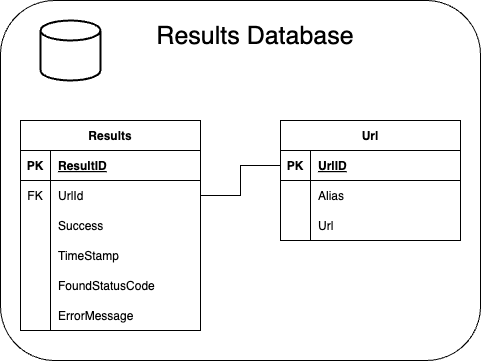

The diagram above was exported from draw.io. Its source (the exported page's mxGraphModel, read from the mxfile embedded in the PNG):
<mxGraphModel dx="1590" dy="859" grid="1" gridSize="10" guides="1" tooltips="1" connect="1" arrows="1" fold="1" page="1" pageScale="1" pageWidth="827" pageHeight="1169" background="none" math="0" shadow="0">
  <root>
    <mxCell id="0" />
    <mxCell id="1" parent="0" />
    <mxCell id="17" value="" style="rounded=1;whiteSpace=wrap;html=1;" vertex="1" parent="1">
      <mxGeometry x="40" y="40" width="480" height="360" as="geometry" />
    </mxCell>
    <mxCell id="2" value="Results" style="shape=table;startSize=30;container=1;collapsible=1;childLayout=tableLayout;fixedRows=1;rowLines=0;fontStyle=1;align=center;resizeLast=1;" vertex="1" parent="1">
      <mxGeometry x="60" y="160" width="180" height="210" as="geometry">
        <mxRectangle x="60" y="160" width="80" height="30" as="alternateBounds" />
      </mxGeometry>
    </mxCell>
    <mxCell id="3" value="" style="shape=tableRow;horizontal=0;startSize=0;swimlaneHead=0;swimlaneBody=0;fillColor=none;collapsible=0;dropTarget=0;points=[[0,0.5],[1,0.5]];portConstraint=eastwest;top=0;left=0;right=0;bottom=1;" vertex="1" parent="2">
      <mxGeometry y="30" width="180" height="30" as="geometry" />
    </mxCell>
    <mxCell id="4" value="PK" style="shape=partialRectangle;connectable=0;fillColor=none;top=0;left=0;bottom=0;right=0;fontStyle=1;overflow=hidden;" vertex="1" parent="3">
      <mxGeometry width="30" height="30" as="geometry">
        <mxRectangle width="30" height="30" as="alternateBounds" />
      </mxGeometry>
    </mxCell>
    <mxCell id="5" value="ResultID" style="shape=partialRectangle;connectable=0;fillColor=none;top=0;left=0;bottom=0;right=0;align=left;spacingLeft=6;fontStyle=5;overflow=hidden;" vertex="1" parent="3">
      <mxGeometry x="30" width="150" height="30" as="geometry">
        <mxRectangle width="150" height="30" as="alternateBounds" />
      </mxGeometry>
    </mxCell>
    <mxCell id="45" value="" style="shape=tableRow;horizontal=0;startSize=0;swimlaneHead=0;swimlaneBody=0;fillColor=none;collapsible=0;dropTarget=0;points=[[0,0.5],[1,0.5]];portConstraint=eastwest;top=0;left=0;right=0;bottom=0;" vertex="1" parent="2">
      <mxGeometry y="60" width="180" height="30" as="geometry" />
    </mxCell>
    <mxCell id="46" value="FK" style="shape=partialRectangle;connectable=0;fillColor=none;top=0;left=0;bottom=0;right=0;fontStyle=0;overflow=hidden;" vertex="1" parent="45">
      <mxGeometry width="30" height="30" as="geometry">
        <mxRectangle width="30" height="30" as="alternateBounds" />
      </mxGeometry>
    </mxCell>
    <mxCell id="47" value="UrlId" style="shape=partialRectangle;connectable=0;fillColor=none;top=0;left=0;bottom=0;right=0;align=left;spacingLeft=6;fontStyle=0;overflow=hidden;" vertex="1" parent="45">
      <mxGeometry x="30" width="150" height="30" as="geometry">
        <mxRectangle width="150" height="30" as="alternateBounds" />
      </mxGeometry>
    </mxCell>
    <mxCell id="9" value="" style="shape=tableRow;horizontal=0;startSize=0;swimlaneHead=0;swimlaneBody=0;fillColor=none;collapsible=0;dropTarget=0;points=[[0,0.5],[1,0.5]];portConstraint=eastwest;top=0;left=0;right=0;bottom=0;" vertex="1" parent="2">
      <mxGeometry y="90" width="180" height="30" as="geometry" />
    </mxCell>
    <mxCell id="10" value="" style="shape=partialRectangle;connectable=0;fillColor=none;top=0;left=0;bottom=0;right=0;editable=1;overflow=hidden;" vertex="1" parent="9">
      <mxGeometry width="30" height="30" as="geometry">
        <mxRectangle width="30" height="30" as="alternateBounds" />
      </mxGeometry>
    </mxCell>
    <mxCell id="11" value="Success" style="shape=partialRectangle;connectable=0;fillColor=none;top=0;left=0;bottom=0;right=0;align=left;spacingLeft=6;overflow=hidden;" vertex="1" parent="9">
      <mxGeometry x="30" width="150" height="30" as="geometry">
        <mxRectangle width="150" height="30" as="alternateBounds" />
      </mxGeometry>
    </mxCell>
    <mxCell id="42" value="" style="shape=tableRow;horizontal=0;startSize=0;swimlaneHead=0;swimlaneBody=0;fillColor=none;collapsible=0;dropTarget=0;points=[[0,0.5],[1,0.5]];portConstraint=eastwest;top=0;left=0;right=0;bottom=0;" vertex="1" parent="2">
      <mxGeometry y="120" width="180" height="30" as="geometry" />
    </mxCell>
    <mxCell id="43" value="" style="shape=partialRectangle;connectable=0;fillColor=none;top=0;left=0;bottom=0;right=0;editable=1;overflow=hidden;" vertex="1" parent="42">
      <mxGeometry width="30" height="30" as="geometry">
        <mxRectangle width="30" height="30" as="alternateBounds" />
      </mxGeometry>
    </mxCell>
    <mxCell id="44" value="TimeStamp" style="shape=partialRectangle;connectable=0;fillColor=none;top=0;left=0;bottom=0;right=0;align=left;spacingLeft=6;overflow=hidden;" vertex="1" parent="42">
      <mxGeometry x="30" width="150" height="30" as="geometry">
        <mxRectangle width="150" height="30" as="alternateBounds" />
      </mxGeometry>
    </mxCell>
    <mxCell id="12" value="" style="shape=tableRow;horizontal=0;startSize=0;swimlaneHead=0;swimlaneBody=0;fillColor=none;collapsible=0;dropTarget=0;points=[[0,0.5],[1,0.5]];portConstraint=eastwest;top=0;left=0;right=0;bottom=0;" vertex="1" parent="2">
      <mxGeometry y="150" width="180" height="30" as="geometry" />
    </mxCell>
    <mxCell id="13" value="" style="shape=partialRectangle;connectable=0;fillColor=none;top=0;left=0;bottom=0;right=0;editable=1;overflow=hidden;" vertex="1" parent="12">
      <mxGeometry width="30" height="30" as="geometry">
        <mxRectangle width="30" height="30" as="alternateBounds" />
      </mxGeometry>
    </mxCell>
    <mxCell id="14" value="FoundStatusCode" style="shape=partialRectangle;connectable=0;fillColor=none;top=0;left=0;bottom=0;right=0;align=left;spacingLeft=6;overflow=hidden;" vertex="1" parent="12">
      <mxGeometry x="30" width="150" height="30" as="geometry">
        <mxRectangle width="150" height="30" as="alternateBounds" />
      </mxGeometry>
    </mxCell>
    <mxCell id="48" value="" style="shape=tableRow;horizontal=0;startSize=0;swimlaneHead=0;swimlaneBody=0;fillColor=none;collapsible=0;dropTarget=0;points=[[0,0.5],[1,0.5]];portConstraint=eastwest;top=0;left=0;right=0;bottom=0;" vertex="1" parent="2">
      <mxGeometry y="180" width="180" height="30" as="geometry" />
    </mxCell>
    <mxCell id="49" value="" style="shape=partialRectangle;connectable=0;fillColor=none;top=0;left=0;bottom=0;right=0;editable=1;overflow=hidden;" vertex="1" parent="48">
      <mxGeometry width="30" height="30" as="geometry">
        <mxRectangle width="30" height="30" as="alternateBounds" />
      </mxGeometry>
    </mxCell>
    <mxCell id="50" value="ErrorMessage" style="shape=partialRectangle;connectable=0;fillColor=none;top=0;left=0;bottom=0;right=0;align=left;spacingLeft=6;overflow=hidden;" vertex="1" parent="48">
      <mxGeometry x="30" width="150" height="30" as="geometry">
        <mxRectangle width="150" height="30" as="alternateBounds" />
      </mxGeometry>
    </mxCell>
    <mxCell id="16" value="" style="strokeWidth=2;html=1;shape=mxgraph.flowchart.database;whiteSpace=wrap;" vertex="1" parent="1">
      <mxGeometry x="80" y="60" width="60" height="60" as="geometry" />
    </mxCell>
    <mxCell id="18" value="Url" style="shape=table;startSize=30;container=1;collapsible=1;childLayout=tableLayout;fixedRows=1;rowLines=0;fontStyle=1;align=center;resizeLast=1;" vertex="1" parent="1">
      <mxGeometry x="320" y="160" width="180" height="120" as="geometry" />
    </mxCell>
    <mxCell id="19" value="" style="shape=tableRow;horizontal=0;startSize=0;swimlaneHead=0;swimlaneBody=0;fillColor=none;collapsible=0;dropTarget=0;points=[[0,0.5],[1,0.5]];portConstraint=eastwest;top=0;left=0;right=0;bottom=1;" vertex="1" parent="18">
      <mxGeometry y="30" width="180" height="30" as="geometry" />
    </mxCell>
    <mxCell id="20" value="PK" style="shape=partialRectangle;connectable=0;fillColor=none;top=0;left=0;bottom=0;right=0;fontStyle=1;overflow=hidden;" vertex="1" parent="19">
      <mxGeometry width="30" height="30" as="geometry">
        <mxRectangle width="30" height="30" as="alternateBounds" />
      </mxGeometry>
    </mxCell>
    <mxCell id="21" value="UrlID" style="shape=partialRectangle;connectable=0;fillColor=none;top=0;left=0;bottom=0;right=0;align=left;spacingLeft=6;fontStyle=5;overflow=hidden;" vertex="1" parent="19">
      <mxGeometry x="30" width="150" height="30" as="geometry">
        <mxRectangle width="150" height="30" as="alternateBounds" />
      </mxGeometry>
    </mxCell>
    <mxCell id="22" value="" style="shape=tableRow;horizontal=0;startSize=0;swimlaneHead=0;swimlaneBody=0;fillColor=none;collapsible=0;dropTarget=0;points=[[0,0.5],[1,0.5]];portConstraint=eastwest;top=0;left=0;right=0;bottom=0;" vertex="1" parent="18">
      <mxGeometry y="60" width="180" height="30" as="geometry" />
    </mxCell>
    <mxCell id="23" value="" style="shape=partialRectangle;connectable=0;fillColor=none;top=0;left=0;bottom=0;right=0;editable=1;overflow=hidden;" vertex="1" parent="22">
      <mxGeometry width="30" height="30" as="geometry">
        <mxRectangle width="30" height="30" as="alternateBounds" />
      </mxGeometry>
    </mxCell>
    <mxCell id="24" value="Alias" style="shape=partialRectangle;connectable=0;fillColor=none;top=0;left=0;bottom=0;right=0;align=left;spacingLeft=6;overflow=hidden;" vertex="1" parent="22">
      <mxGeometry x="30" width="150" height="30" as="geometry">
        <mxRectangle width="150" height="30" as="alternateBounds" />
      </mxGeometry>
    </mxCell>
    <mxCell id="25" value="" style="shape=tableRow;horizontal=0;startSize=0;swimlaneHead=0;swimlaneBody=0;fillColor=none;collapsible=0;dropTarget=0;points=[[0,0.5],[1,0.5]];portConstraint=eastwest;top=0;left=0;right=0;bottom=0;" vertex="1" parent="18">
      <mxGeometry y="90" width="180" height="30" as="geometry" />
    </mxCell>
    <mxCell id="26" value="" style="shape=partialRectangle;connectable=0;fillColor=none;top=0;left=0;bottom=0;right=0;editable=1;overflow=hidden;" vertex="1" parent="25">
      <mxGeometry width="30" height="30" as="geometry">
        <mxRectangle width="30" height="30" as="alternateBounds" />
      </mxGeometry>
    </mxCell>
    <mxCell id="27" value="Url" style="shape=partialRectangle;connectable=0;fillColor=none;top=0;left=0;bottom=0;right=0;align=left;spacingLeft=6;overflow=hidden;" vertex="1" parent="25">
      <mxGeometry x="30" width="150" height="30" as="geometry">
        <mxRectangle width="150" height="30" as="alternateBounds" />
      </mxGeometry>
    </mxCell>
    <mxCell id="31" style="edgeStyle=orthogonalEdgeStyle;html=1;entryX=0;entryY=0.5;entryDx=0;entryDy=0;exitX=1;exitY=0.5;exitDx=0;exitDy=0;strokeColor=default;endArrow=none;endFill=0;rounded=0;" edge="1" parent="1" source="45" target="19">
      <mxGeometry relative="1" as="geometry">
        <mxPoint x="240" y="265" as="sourcePoint" />
        <Array as="points">
          <mxPoint x="280" y="235" />
          <mxPoint x="280" y="205" />
        </Array>
      </mxGeometry>
    </mxCell>
    <mxCell id="51" value="Results Database" style="text;html=1;strokeColor=none;fillColor=none;align=center;verticalAlign=middle;whiteSpace=wrap;rounded=0;fontSize=25;" vertex="1" parent="1">
      <mxGeometry x="160" y="60" width="270" height="30" as="geometry" />
    </mxCell>
  </root>
</mxGraphModel>